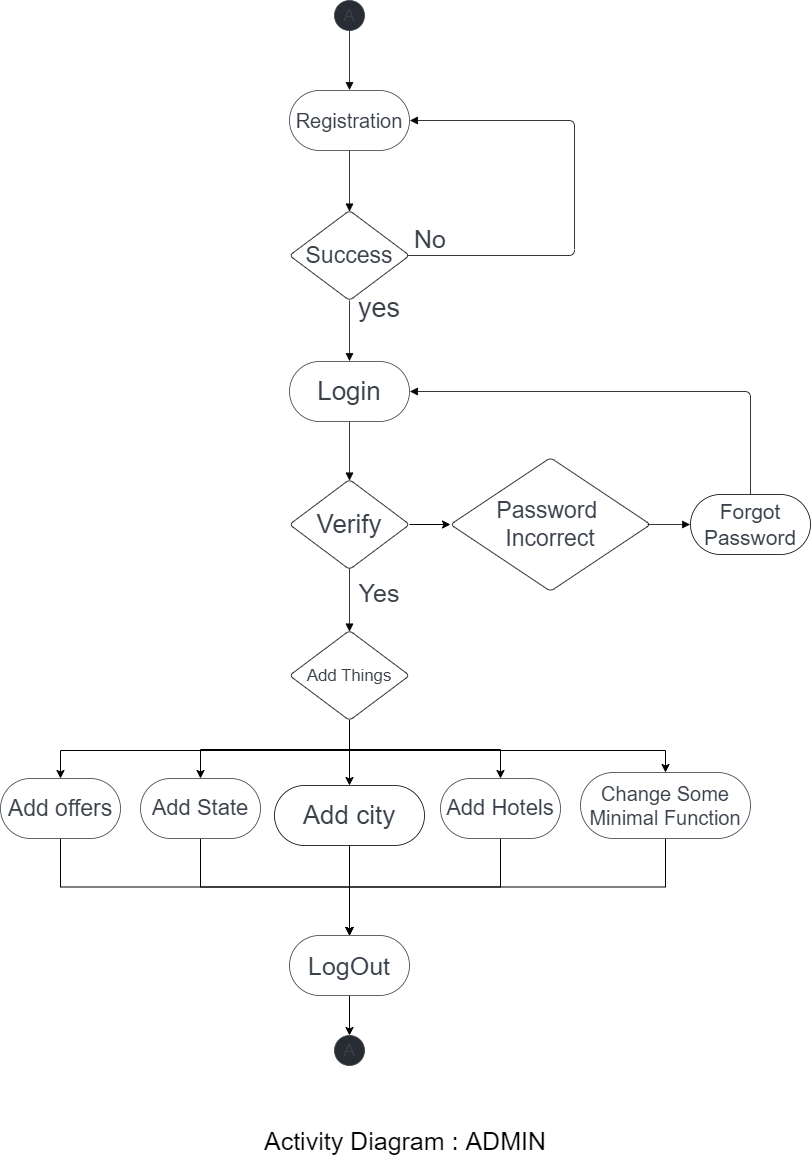

The diagram above was exported from draw.io. Its source (the exported page's mxGraphModel, read from the mxfile embedded in the PNG):
<mxGraphModel dx="1038" dy="1741" grid="1" gridSize="10" guides="1" tooltips="1" connect="1" arrows="1" fold="1" page="1" pageScale="1" pageWidth="850" pageHeight="1100" math="0" shadow="0">
  <root>
    <mxCell id="0" />
    <mxCell id="1" parent="0" />
    <UserObject label="A" lucidchartObjectId="9.VV~pKQ8rk8" id="KyaOfKA_8prJ8CjP1svV-1">
      <mxCell style="html=1;overflow=block;blockSpacing=1;whiteSpace=wrap;ellipse;fontSize=16.7;fontColor=#3a414a;spacing=3.8;strokeColor=#3a414a;strokeOpacity=100;fillOpacity=100;rounded=1;absoluteArcSize=1;arcSize=9;fillColor=#282c33;strokeWidth=0.8;" parent="1" vertex="1">
        <mxGeometry x="354" y="-1065" width="30" height="30" as="geometry" />
      </mxCell>
    </UserObject>
    <UserObject label="A" lucidchartObjectId="9.VVC-DQB5X8" id="KyaOfKA_8prJ8CjP1svV-2">
      <mxCell style="html=1;overflow=block;blockSpacing=1;whiteSpace=wrap;ellipse;fontSize=16.7;fontColor=#3a414a;spacing=3.8;strokeColor=#3a414a;strokeOpacity=100;fillOpacity=100;rounded=1;absoluteArcSize=1;arcSize=9;fillColor=#282c33;strokeWidth=0.8;" parent="1" vertex="1">
        <mxGeometry x="354" y="-30" width="30" height="30" as="geometry" />
      </mxCell>
    </UserObject>
    <UserObject label="Registration" lucidchartObjectId="9.VV5XzzHHp4" id="KyaOfKA_8prJ8CjP1svV-3">
      <mxCell style="html=1;overflow=block;blockSpacing=1;whiteSpace=wrap;rounded=1;arcSize=50;fontSize=20;fontColor=#3a414a;spacing=3.8;strokeColor=#3a414a;strokeOpacity=100;strokeWidth=0.8;" parent="1" vertex="1">
        <mxGeometry x="309" y="-975" width="120" height="60" as="geometry" />
      </mxCell>
    </UserObject>
    <UserObject label="" lucidchartObjectId="9.VVwCpkKbv3" id="KyaOfKA_8prJ8CjP1svV-4">
      <mxCell style="html=1;jettySize=18;whiteSpace=wrap;fontSize=13;strokeColor=#050505;strokeOpacity=100;strokeWidth=0.8;rounded=1;arcSize=12;edgeStyle=orthogonalEdgeStyle;startArrow=none;endArrow=block;endFill=1;exitX=0.5;exitY=1.013;exitPerimeter=0;entryX=0.5;entryY=-0.006;entryPerimeter=0;" parent="1" source="KyaOfKA_8prJ8CjP1svV-1" target="KyaOfKA_8prJ8CjP1svV-3" edge="1">
        <mxGeometry width="100" height="100" relative="1" as="geometry">
          <Array as="points" />
        </mxGeometry>
      </mxCell>
    </UserObject>
    <UserObject label="Success" lucidchartObjectId="9.VVYHMMVteY" id="KyaOfKA_8prJ8CjP1svV-5">
      <mxCell style="html=1;overflow=block;blockSpacing=1;whiteSpace=wrap;rhombus;fontSize=23;fontColor=#3a414a;spacing=3.8;strokeColor=#050505;strokeOpacity=100;rounded=1;absoluteArcSize=1;arcSize=9;strokeWidth=0.8;" parent="1" vertex="1">
        <mxGeometry x="309" y="-855" width="120" height="90" as="geometry" />
      </mxCell>
    </UserObject>
    <UserObject label="" lucidchartObjectId="9.VV5XaP7oLc" id="KyaOfKA_8prJ8CjP1svV-6">
      <mxCell style="html=1;jettySize=18;whiteSpace=wrap;fontSize=13;strokeColor=#050505;strokeOpacity=100;strokeWidth=0.8;rounded=1;arcSize=12;edgeStyle=orthogonalEdgeStyle;startArrow=none;endArrow=block;endFill=1;exitX=0.5;exitY=1.006;exitPerimeter=0;entryX=0.5;entryY=0.012;entryPerimeter=0;" parent="1" source="KyaOfKA_8prJ8CjP1svV-3" target="KyaOfKA_8prJ8CjP1svV-5" edge="1">
        <mxGeometry width="100" height="100" relative="1" as="geometry">
          <Array as="points" />
        </mxGeometry>
      </mxCell>
    </UserObject>
    <UserObject label="Login" lucidchartObjectId="9.VV6l~qXAHb" id="KyaOfKA_8prJ8CjP1svV-7">
      <mxCell style="html=1;overflow=block;blockSpacing=1;whiteSpace=wrap;rounded=1;arcSize=50;fontSize=26;fontColor=#3a414a;spacing=3.8;strokeColor=#3a414a;strokeOpacity=100;strokeWidth=0.8;" parent="1" vertex="1">
        <mxGeometry x="309" y="-704" width="120" height="60" as="geometry" />
      </mxCell>
    </UserObject>
    <UserObject label="" lucidchartObjectId="9.VVFgI90Bla" id="KyaOfKA_8prJ8CjP1svV-8">
      <mxCell style="html=1;jettySize=18;whiteSpace=wrap;fontSize=13;strokeColor=#050505;strokeOpacity=100;strokeWidth=0.8;rounded=1;arcSize=12;edgeStyle=orthogonalEdgeStyle;startArrow=none;endArrow=block;endFill=1;entryX=0.5;entryY=-0.006;entryPerimeter=0;" parent="1" target="KyaOfKA_8prJ8CjP1svV-7" edge="1">
        <mxGeometry width="100" height="100" relative="1" as="geometry">
          <Array as="points" />
          <mxPoint x="369" y="-765" as="sourcePoint" />
        </mxGeometry>
      </mxCell>
    </UserObject>
    <mxCell id="KyaOfKA_8prJ8CjP1svV-39" style="edgeStyle=orthogonalEdgeStyle;rounded=0;orthogonalLoop=1;jettySize=auto;html=1;exitX=1;exitY=0.5;exitDx=0;exitDy=0;entryX=0;entryY=0.5;entryDx=0;entryDy=0;" parent="1" source="KyaOfKA_8prJ8CjP1svV-9" target="KyaOfKA_8prJ8CjP1svV-13" edge="1">
      <mxGeometry relative="1" as="geometry" />
    </mxCell>
    <UserObject label="Verify" lucidchartObjectId="9.VV0YLNydK~" id="KyaOfKA_8prJ8CjP1svV-9">
      <mxCell style="html=1;overflow=block;blockSpacing=1;whiteSpace=wrap;rhombus;fontSize=26;fontColor=#3a414a;spacing=3.8;strokeColor=#050505;strokeOpacity=100;rounded=1;absoluteArcSize=1;arcSize=9;strokeWidth=0.8;" parent="1" vertex="1">
        <mxGeometry x="309" y="-586" width="120" height="90" as="geometry" />
      </mxCell>
    </UserObject>
    <UserObject label="" lucidchartObjectId="9.VVfS-R6evx" id="KyaOfKA_8prJ8CjP1svV-10">
      <mxCell style="html=1;jettySize=18;whiteSpace=wrap;fontSize=13;strokeColor=#050505;strokeOpacity=100;strokeWidth=0.8;rounded=1;arcSize=12;edgeStyle=orthogonalEdgeStyle;startArrow=none;endArrow=block;endFill=1;exitX=0.5;exitY=1.006;exitPerimeter=0;entryX=0.5;entryY=0.012;entryPerimeter=0;" parent="1" source="KyaOfKA_8prJ8CjP1svV-7" target="KyaOfKA_8prJ8CjP1svV-9" edge="1">
        <mxGeometry width="100" height="100" relative="1" as="geometry">
          <Array as="points" />
        </mxGeometry>
      </mxCell>
    </UserObject>
    <UserObject label="" lucidchartObjectId="9.VV9GO~S4XF" id="KyaOfKA_8prJ8CjP1svV-11">
      <mxCell style="html=1;jettySize=18;whiteSpace=wrap;fontSize=13;strokeColor=#050505;strokeOpacity=100;strokeWidth=0.8;rounded=1;arcSize=12;edgeStyle=orthogonalEdgeStyle;startArrow=none;endArrow=block;endFill=1;exitX=0.984;exitY=0.5;exitPerimeter=0;entryX=1.003;entryY=0.5;entryPerimeter=0;" parent="1" source="KyaOfKA_8prJ8CjP1svV-5" target="KyaOfKA_8prJ8CjP1svV-3" edge="1">
        <mxGeometry width="100" height="100" relative="1" as="geometry">
          <Array as="points">
            <mxPoint x="594" y="-810" />
            <mxPoint x="594" y="-945" />
          </Array>
        </mxGeometry>
      </mxCell>
    </UserObject>
    <UserObject label="Password &#10;Incorrect" lucidchartObjectId="9.VVQrZNcsAL" id="KyaOfKA_8prJ8CjP1svV-13">
      <mxCell style="html=1;overflow=block;blockSpacing=1;whiteSpace=wrap;rhombus;fontSize=23;fontColor=#3a414a;spacing=3.8;strokeColor=#050505;strokeOpacity=100;rounded=1;absoluteArcSize=1;arcSize=9;strokeWidth=0.8;" parent="1" vertex="1">
        <mxGeometry x="470" y="-607.75" width="200" height="133.5" as="geometry" />
      </mxCell>
    </UserObject>
    <UserObject label="Forgot Password" lucidchartObjectId="9.VV51J5UkIE" id="KyaOfKA_8prJ8CjP1svV-14">
      <mxCell style="html=1;overflow=block;blockSpacing=1;whiteSpace=wrap;rounded=1;arcSize=50;fontSize=21;fontColor=#3a414a;spacing=3.8;strokeColor=#050505;strokeOpacity=100;strokeWidth=0.8;" parent="1" vertex="1">
        <mxGeometry x="710" y="-571" width="120" height="60" as="geometry" />
      </mxCell>
    </UserObject>
    <UserObject label="" lucidchartObjectId="9.VVzoU6rgWW" id="KyaOfKA_8prJ8CjP1svV-15">
      <mxCell style="html=1;jettySize=18;whiteSpace=wrap;fontSize=13;strokeColor=#050505;strokeOpacity=100;strokeWidth=0.8;rounded=1;arcSize=12;edgeStyle=orthogonalEdgeStyle;startArrow=none;endArrow=block;endFill=1;exitX=0.5;exitY=0.988;exitPerimeter=0;entryX=0.5;entryY=0.012;entryPerimeter=0;" parent="1" source="KyaOfKA_8prJ8CjP1svV-9" target="KyaOfKA_8prJ8CjP1svV-16" edge="1">
        <mxGeometry width="100" height="100" relative="1" as="geometry">
          <Array as="points" />
        </mxGeometry>
      </mxCell>
    </UserObject>
    <mxCell id="KyaOfKA_8prJ8CjP1svV-49" style="edgeStyle=orthogonalEdgeStyle;rounded=0;orthogonalLoop=1;jettySize=auto;html=1;exitX=0.5;exitY=1;exitDx=0;exitDy=0;entryX=0.5;entryY=0;entryDx=0;entryDy=0;" parent="1" source="KyaOfKA_8prJ8CjP1svV-16" target="KyaOfKA_8prJ8CjP1svV-20" edge="1">
      <mxGeometry relative="1" as="geometry" />
    </mxCell>
    <mxCell id="KyaOfKA_8prJ8CjP1svV-50" style="edgeStyle=orthogonalEdgeStyle;rounded=0;orthogonalLoop=1;jettySize=auto;html=1;exitX=0.5;exitY=1;exitDx=0;exitDy=0;entryX=0.5;entryY=0;entryDx=0;entryDy=0;" parent="1" source="KyaOfKA_8prJ8CjP1svV-16" target="KyaOfKA_8prJ8CjP1svV-29" edge="1">
      <mxGeometry relative="1" as="geometry" />
    </mxCell>
    <mxCell id="KyaOfKA_8prJ8CjP1svV-51" style="edgeStyle=orthogonalEdgeStyle;rounded=0;orthogonalLoop=1;jettySize=auto;html=1;exitX=0.5;exitY=1;exitDx=0;exitDy=0;" parent="1" source="KyaOfKA_8prJ8CjP1svV-16" target="KyaOfKA_8prJ8CjP1svV-33" edge="1">
      <mxGeometry relative="1" as="geometry">
        <Array as="points">
          <mxPoint x="369" y="-315" />
          <mxPoint x="685" y="-315" />
        </Array>
      </mxGeometry>
    </mxCell>
    <mxCell id="KyaOfKA_8prJ8CjP1svV-52" style="edgeStyle=orthogonalEdgeStyle;rounded=0;orthogonalLoop=1;jettySize=auto;html=1;exitX=0.5;exitY=1;exitDx=0;exitDy=0;entryX=0.5;entryY=0;entryDx=0;entryDy=0;" parent="1" source="KyaOfKA_8prJ8CjP1svV-16" target="KyaOfKA_8prJ8CjP1svV-17" edge="1">
      <mxGeometry relative="1" as="geometry" />
    </mxCell>
    <mxCell id="KyaOfKA_8prJ8CjP1svV-53" style="edgeStyle=orthogonalEdgeStyle;rounded=0;orthogonalLoop=1;jettySize=auto;html=1;exitX=0.5;exitY=1;exitDx=0;exitDy=0;entryX=0.5;entryY=0;entryDx=0;entryDy=0;" parent="1" source="KyaOfKA_8prJ8CjP1svV-16" target="KyaOfKA_8prJ8CjP1svV-31" edge="1">
      <mxGeometry relative="1" as="geometry">
        <Array as="points">
          <mxPoint x="369" y="-315" />
          <mxPoint x="80" y="-315" />
        </Array>
      </mxGeometry>
    </mxCell>
    <UserObject label="Add Things" lucidchartObjectId="9.VVh3JkjL7~" id="KyaOfKA_8prJ8CjP1svV-16">
      <mxCell style="html=1;overflow=block;blockSpacing=1;whiteSpace=wrap;rhombus;fontSize=16.7;fontColor=#3a414a;spacing=3.8;strokeColor=#050505;strokeOpacity=100;rounded=1;absoluteArcSize=1;arcSize=9;strokeWidth=0.8;" parent="1" vertex="1">
        <mxGeometry x="309" y="-435" width="120" height="90" as="geometry" />
      </mxCell>
    </UserObject>
    <mxCell id="KyaOfKA_8prJ8CjP1svV-65" style="edgeStyle=orthogonalEdgeStyle;rounded=0;orthogonalLoop=1;jettySize=auto;html=1;exitX=0.5;exitY=1;exitDx=0;exitDy=0;entryX=0.5;entryY=0;entryDx=0;entryDy=0;" parent="1" source="KyaOfKA_8prJ8CjP1svV-17" target="KyaOfKA_8prJ8CjP1svV-22" edge="1">
      <mxGeometry relative="1" as="geometry" />
    </mxCell>
    <UserObject label="Add State" lucidchartObjectId="9.VVfox6pmrC" id="KyaOfKA_8prJ8CjP1svV-17">
      <mxCell style="html=1;overflow=block;blockSpacing=1;whiteSpace=wrap;rounded=1;arcSize=50;fontSize=22;fontColor=#3a414a;spacing=3.8;strokeColor=#3a414a;strokeOpacity=100;strokeWidth=0.8;" parent="1" vertex="1">
        <mxGeometry x="160" y="-287" width="120" height="60" as="geometry" />
      </mxCell>
    </UserObject>
    <mxCell id="KyaOfKA_8prJ8CjP1svV-66" style="edgeStyle=orthogonalEdgeStyle;rounded=0;orthogonalLoop=1;jettySize=auto;html=1;exitX=0.5;exitY=1;exitDx=0;exitDy=0;entryX=0.5;entryY=0;entryDx=0;entryDy=0;" parent="1" source="KyaOfKA_8prJ8CjP1svV-20" target="KyaOfKA_8prJ8CjP1svV-22" edge="1">
      <mxGeometry relative="1" as="geometry" />
    </mxCell>
    <UserObject label="Add city" lucidchartObjectId="9.VVngdLLWCA" id="KyaOfKA_8prJ8CjP1svV-20">
      <mxCell style="html=1;overflow=block;blockSpacing=1;whiteSpace=wrap;rounded=1;arcSize=50;fontSize=26;fontColor=#3a414a;spacing=3.8;strokeColor=#050505;strokeOpacity=100;strokeWidth=0.8;" parent="1" vertex="1">
        <mxGeometry x="294" y="-280" width="150" height="60" as="geometry" />
      </mxCell>
    </UserObject>
    <mxCell id="KyaOfKA_8prJ8CjP1svV-69" style="edgeStyle=orthogonalEdgeStyle;rounded=0;orthogonalLoop=1;jettySize=auto;html=1;exitX=0.5;exitY=1;exitDx=0;exitDy=0;entryX=0.5;entryY=0;entryDx=0;entryDy=0;" parent="1" source="KyaOfKA_8prJ8CjP1svV-22" target="KyaOfKA_8prJ8CjP1svV-2" edge="1">
      <mxGeometry relative="1" as="geometry" />
    </mxCell>
    <UserObject label="LogOut" lucidchartObjectId="9.VVk_-mUpZD" id="KyaOfKA_8prJ8CjP1svV-22">
      <mxCell style="html=1;overflow=block;blockSpacing=1;whiteSpace=wrap;rounded=1;arcSize=50;fontSize=25;fontColor=#3a414a;spacing=3.8;strokeColor=#3a414a;strokeOpacity=100;strokeWidth=0.8;" parent="1" vertex="1">
        <mxGeometry x="309" y="-130" width="120" height="60" as="geometry" />
      </mxCell>
    </UserObject>
    <UserObject label="" lucidchartObjectId="9.VVK71pGTM9" id="KyaOfKA_8prJ8CjP1svV-24">
      <mxCell style="html=1;jettySize=18;whiteSpace=wrap;fontSize=13;strokeColor=#050505;strokeOpacity=100;strokeWidth=0.8;rounded=1;arcSize=12;edgeStyle=orthogonalEdgeStyle;startArrow=none;endArrow=block;endFill=1;exitX=0.5;exitY=-0.006;exitPerimeter=0;entryX=1.003;entryY=0.5;entryPerimeter=0;" parent="1" source="KyaOfKA_8prJ8CjP1svV-14" target="KyaOfKA_8prJ8CjP1svV-7" edge="1">
        <mxGeometry width="100" height="100" relative="1" as="geometry">
          <Array as="points" />
        </mxGeometry>
      </mxCell>
    </UserObject>
    <UserObject label="No" lucidchartObjectId="9.VV5a7qw-0q" id="KyaOfKA_8prJ8CjP1svV-25">
      <mxCell style="html=1;overflow=block;blockSpacing=1;whiteSpace=wrap;fontSize=25;fontColor=#3a414a;spacing=3.8;strokeOpacity=0;fillOpacity=0;rounded=1;absoluteArcSize=1;arcSize=9;fillColor=#ffffff;strokeWidth=0.8;" parent="1" vertex="1">
        <mxGeometry x="360" y="-850" width="180" height="45" as="geometry" />
      </mxCell>
    </UserObject>
    <UserObject label="yes" lucidchartObjectId="9.VV0.WXOmKM" id="KyaOfKA_8prJ8CjP1svV-26">
      <mxCell style="html=1;overflow=block;blockSpacing=1;whiteSpace=wrap;fontSize=27;fontColor=#3a414a;spacing=3.8;strokeOpacity=0;fillOpacity=0;rounded=1;absoluteArcSize=1;arcSize=9;fillColor=#ffffff;strokeWidth=0.8;" parent="1" vertex="1">
        <mxGeometry x="309" y="-780" width="180" height="45" as="geometry" />
      </mxCell>
    </UserObject>
    <UserObject label="Yes" lucidchartObjectId="9.VVf4dtc4iL" id="KyaOfKA_8prJ8CjP1svV-27">
      <mxCell style="html=1;overflow=block;blockSpacing=1;whiteSpace=wrap;fontSize=25;fontColor=#3a414a;spacing=3.8;strokeOpacity=0;fillOpacity=0;rounded=1;absoluteArcSize=1;arcSize=9;fillColor=#ffffff;strokeWidth=0.8;" parent="1" vertex="1">
        <mxGeometry x="309" y="-496" width="180" height="45" as="geometry" />
      </mxCell>
    </UserObject>
    <UserObject label="" lucidchartObjectId="9.VVf26j4-xv" id="KyaOfKA_8prJ8CjP1svV-28">
      <mxCell style="html=1;jettySize=18;whiteSpace=wrap;fontSize=13;strokeColor=#050505;strokeOpacity=100;strokeWidth=0.8;rounded=1;arcSize=12;edgeStyle=orthogonalEdgeStyle;startArrow=none;endArrow=block;endFill=1;exitX=0.986;exitY=0.5;exitPerimeter=0;entryX=-0.003;entryY=0.5;entryPerimeter=0;" parent="1" source="KyaOfKA_8prJ8CjP1svV-13" target="KyaOfKA_8prJ8CjP1svV-14" edge="1">
        <mxGeometry width="100" height="100" relative="1" as="geometry">
          <Array as="points" />
        </mxGeometry>
      </mxCell>
    </UserObject>
    <mxCell id="KyaOfKA_8prJ8CjP1svV-67" style="edgeStyle=orthogonalEdgeStyle;rounded=0;orthogonalLoop=1;jettySize=auto;html=1;exitX=0.5;exitY=1;exitDx=0;exitDy=0;entryX=0.5;entryY=0;entryDx=0;entryDy=0;" parent="1" source="KyaOfKA_8prJ8CjP1svV-29" target="KyaOfKA_8prJ8CjP1svV-22" edge="1">
      <mxGeometry relative="1" as="geometry" />
    </mxCell>
    <UserObject label="Add Hotels" lucidchartObjectId="AcWVVzmuMBG1" id="KyaOfKA_8prJ8CjP1svV-29">
      <mxCell style="html=1;overflow=block;blockSpacing=1;whiteSpace=wrap;rounded=1;arcSize=50;fontSize=22;fontColor=#3a414a;spacing=3.8;strokeColor=#3a414a;strokeOpacity=100;strokeWidth=0.8;" parent="1" vertex="1">
        <mxGeometry x="460" y="-287" width="120" height="60" as="geometry" />
      </mxCell>
    </UserObject>
    <mxCell id="KyaOfKA_8prJ8CjP1svV-63" style="edgeStyle=orthogonalEdgeStyle;rounded=0;orthogonalLoop=1;jettySize=auto;html=1;exitX=0.5;exitY=1;exitDx=0;exitDy=0;" parent="1" source="KyaOfKA_8prJ8CjP1svV-31" target="KyaOfKA_8prJ8CjP1svV-22" edge="1">
      <mxGeometry relative="1" as="geometry" />
    </mxCell>
    <UserObject label="Add offers" lucidchartObjectId="ydWVi.Lfhd6W" id="KyaOfKA_8prJ8CjP1svV-31">
      <mxCell style="html=1;overflow=block;blockSpacing=1;whiteSpace=wrap;rounded=1;arcSize=50;fontSize=23;fontColor=#3a414a;spacing=3.8;strokeColor=#3a414a;strokeOpacity=100;strokeWidth=0.8;" parent="1" vertex="1">
        <mxGeometry x="20" y="-287" width="120" height="60" as="geometry" />
      </mxCell>
    </UserObject>
    <mxCell id="KyaOfKA_8prJ8CjP1svV-61" style="edgeStyle=orthogonalEdgeStyle;rounded=0;orthogonalLoop=1;jettySize=auto;html=1;exitX=0.5;exitY=1;exitDx=0;exitDy=0;entryX=0.5;entryY=0;entryDx=0;entryDy=0;" parent="1" source="KyaOfKA_8prJ8CjP1svV-33" target="KyaOfKA_8prJ8CjP1svV-22" edge="1">
      <mxGeometry relative="1" as="geometry" />
    </mxCell>
    <UserObject label="Change Some Minimal Function" lucidchartObjectId="0dWVRctybtxC" id="KyaOfKA_8prJ8CjP1svV-33">
      <mxCell style="html=1;overflow=block;blockSpacing=1;whiteSpace=wrap;rounded=1;arcSize=50;fontSize=20;fontColor=#3a414a;spacing=3.8;strokeColor=#3a414a;strokeOpacity=100;strokeWidth=0.8;" parent="1" vertex="1">
        <mxGeometry x="600" y="-293" width="170" height="66" as="geometry" />
      </mxCell>
    </UserObject>
    <mxCell id="wfXr27sNRuDBUhzeqyJl-1" value="Activity Diagram : ADMIN" style="text;html=1;strokeColor=none;fillColor=none;align=center;verticalAlign=middle;whiteSpace=wrap;rounded=0;fontSize=25;" vertex="1" parent="1">
      <mxGeometry x="245" y="60" width="360" height="30" as="geometry" />
    </mxCell>
  </root>
</mxGraphModel>